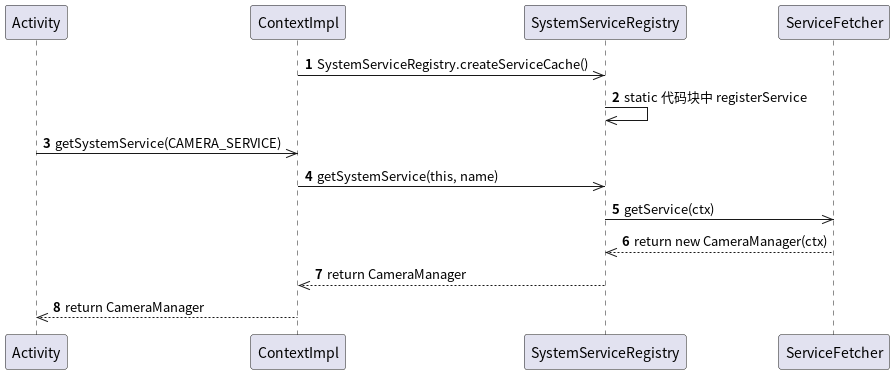

The diagram above was rendered by PlantUML. Its source (embedded in the PNG):
@startuml
'https://plantuml.com/sequence-diagram

autonumber

participant Activity

ContextImpl ->> SystemServiceRegistry: SystemServiceRegistry.createServiceCache()
SystemServiceRegistry ->> SystemServiceRegistry: static 代码块中 registerService

Activity ->> ContextImpl: getSystemService(CAMERA_SERVICE)
ContextImpl ->> SystemServiceRegistry: getSystemService(this, name)
SystemServiceRegistry ->> ServiceFetcher: getService(ctx)
ServiceFetcher -->> SystemServiceRegistry: return new CameraManager(ctx)
SystemServiceRegistry -->> ContextImpl: return CameraManager
ContextImpl -->> Activity: return CameraManager

@enduml